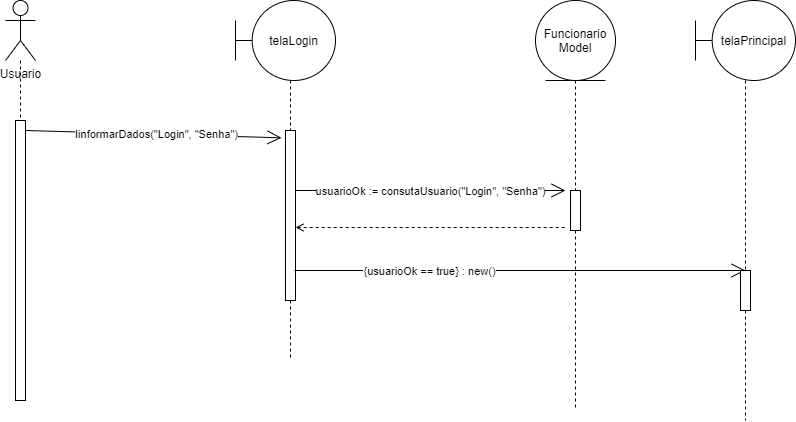

The diagram above was exported from draw.io. Its source (the exported page's mxGraphModel, read from the mxfile embedded in the PNG):
<mxGraphModel dx="1422" dy="714" grid="1" gridSize="10" guides="1" tooltips="1" connect="1" arrows="1" fold="1" page="1" pageScale="1" pageWidth="850" pageHeight="1100" math="0" shadow="0">
  <root>
    <mxCell id="0" />
    <mxCell id="1" parent="0" />
    <mxCell id="GWgrRcpGjigJDmAHzyhs-3" style="edgeStyle=orthogonalEdgeStyle;rounded=0;orthogonalLoop=1;jettySize=auto;html=1;entryX=0.5;entryY=0.005;entryDx=0;entryDy=0;entryPerimeter=0;dashed=1;endArrow=none;endFill=0;" parent="1" source="GWgrRcpGjigJDmAHzyhs-1" target="GWgrRcpGjigJDmAHzyhs-2" edge="1">
      <mxGeometry relative="1" as="geometry" />
    </mxCell>
    <mxCell id="GWgrRcpGjigJDmAHzyhs-1" value="Usuario" style="shape=umlActor;verticalLabelPosition=bottom;verticalAlign=top;html=1;" parent="1" vertex="1">
      <mxGeometry x="40" y="40" width="30" height="60" as="geometry" />
    </mxCell>
    <mxCell id="GWgrRcpGjigJDmAHzyhs-2" value="" style="html=1;points=[];perimeter=orthogonalPerimeter;" parent="1" vertex="1">
      <mxGeometry x="50" y="160" width="10" height="280" as="geometry" />
    </mxCell>
    <mxCell id="GWgrRcpGjigJDmAHzyhs-16" style="edgeStyle=orthogonalEdgeStyle;rounded=0;orthogonalLoop=1;jettySize=auto;html=1;dashed=1;startArrow=none;startFill=0;endArrow=none;endFill=0;" parent="1" source="GWgrRcpGjigJDmAHzyhs-5" edge="1">
      <mxGeometry relative="1" as="geometry">
        <mxPoint x="325" y="400" as="targetPoint" />
      </mxGeometry>
    </mxCell>
    <mxCell id="GWgrRcpGjigJDmAHzyhs-5" value="" style="html=1;points=[];perimeter=orthogonalPerimeter;" parent="1" vertex="1">
      <mxGeometry x="320" y="170" width="10" height="170" as="geometry" />
    </mxCell>
    <mxCell id="GWgrRcpGjigJDmAHzyhs-7" value="" style="endArrow=open;endFill=1;endSize=12;html=1;entryX=-0.4;entryY=0.043;entryDx=0;entryDy=0;entryPerimeter=0;" parent="1" target="GWgrRcpGjigJDmAHzyhs-5" edge="1">
      <mxGeometry width="160" relative="1" as="geometry">
        <mxPoint x="60" y="170" as="sourcePoint" />
        <mxPoint x="220" y="170" as="targetPoint" />
      </mxGeometry>
    </mxCell>
    <mxCell id="GWgrRcpGjigJDmAHzyhs-8" value="IinformarDados(&quot;Login&quot;, &quot;Senha&quot;)" style="edgeLabel;html=1;align=center;verticalAlign=middle;resizable=0;points=[];" parent="GWgrRcpGjigJDmAHzyhs-7" vertex="1" connectable="0">
      <mxGeometry x="0.1386" y="3" relative="1" as="geometry">
        <mxPoint x="-16.02" y="2.02" as="offset" />
      </mxGeometry>
    </mxCell>
    <mxCell id="GWgrRcpGjigJDmAHzyhs-18" style="edgeStyle=orthogonalEdgeStyle;rounded=0;orthogonalLoop=1;jettySize=auto;html=1;dashed=1;startArrow=none;startFill=0;endArrow=none;endFill=0;" parent="1" source="kYFqXqQJ7ggl1k6DcVdN-2" target="GWgrRcpGjigJDmAHzyhs-17" edge="1">
      <mxGeometry relative="1" as="geometry">
        <mxPoint x="555" y="120" as="sourcePoint" />
      </mxGeometry>
    </mxCell>
    <mxCell id="GWgrRcpGjigJDmAHzyhs-14" style="edgeStyle=orthogonalEdgeStyle;rounded=0;orthogonalLoop=1;jettySize=auto;html=1;dashed=1;startArrow=none;startFill=0;endArrow=none;endFill=0;" parent="1" target="GWgrRcpGjigJDmAHzyhs-5" edge="1">
      <mxGeometry relative="1" as="geometry">
        <mxPoint x="325" y="120" as="sourcePoint" />
      </mxGeometry>
    </mxCell>
    <mxCell id="GWgrRcpGjigJDmAHzyhs-31" style="edgeStyle=orthogonalEdgeStyle;rounded=0;orthogonalLoop=1;jettySize=auto;html=1;startArrow=none;startFill=0;endArrow=none;endFill=0;dashed=1;" parent="1" source="GWgrRcpGjigJDmAHzyhs-17" edge="1">
      <mxGeometry relative="1" as="geometry">
        <mxPoint x="610" y="450" as="targetPoint" />
        <Array as="points">
          <mxPoint x="610" y="450" />
        </Array>
      </mxGeometry>
    </mxCell>
    <mxCell id="GWgrRcpGjigJDmAHzyhs-17" value="" style="html=1;points=[];perimeter=orthogonalPerimeter;" parent="1" vertex="1">
      <mxGeometry x="605" y="230" width="10" height="40" as="geometry" />
    </mxCell>
    <mxCell id="GWgrRcpGjigJDmAHzyhs-19" value="" style="endArrow=open;endFill=1;endSize=12;html=1;" parent="1" edge="1">
      <mxGeometry width="160" relative="1" as="geometry">
        <mxPoint x="330" y="230" as="sourcePoint" />
        <mxPoint x="600" y="230" as="targetPoint" />
      </mxGeometry>
    </mxCell>
    <mxCell id="GWgrRcpGjigJDmAHzyhs-20" value="usuarioOk := consutaUsuario(&quot;Login&quot;, &quot;Senha&quot;)" style="edgeLabel;html=1;align=center;verticalAlign=middle;resizable=0;points=[];" parent="GWgrRcpGjigJDmAHzyhs-19" vertex="1" connectable="0">
      <mxGeometry x="0.2435" y="-1" relative="1" as="geometry">
        <mxPoint x="-34" y="-1" as="offset" />
      </mxGeometry>
    </mxCell>
    <mxCell id="GWgrRcpGjigJDmAHzyhs-21" value="" style="endArrow=none;endFill=0;endSize=12;html=1;startArrow=open;startFill=0;entryX=-0.5;entryY=0.925;entryDx=0;entryDy=0;entryPerimeter=0;dashed=1;" parent="1" target="GWgrRcpGjigJDmAHzyhs-17" edge="1">
      <mxGeometry width="160" relative="1" as="geometry">
        <mxPoint x="330" y="267" as="sourcePoint" />
        <mxPoint x="500" y="270" as="targetPoint" />
      </mxGeometry>
    </mxCell>
    <mxCell id="GWgrRcpGjigJDmAHzyhs-25" style="edgeStyle=orthogonalEdgeStyle;rounded=0;orthogonalLoop=1;jettySize=auto;html=1;dashed=1;startArrow=none;startFill=0;endArrow=none;endFill=0;" parent="1" source="kYFqXqQJ7ggl1k6DcVdN-3" target="GWgrRcpGjigJDmAHzyhs-24" edge="1">
      <mxGeometry relative="1" as="geometry">
        <mxPoint x="775" y="120" as="sourcePoint" />
      </mxGeometry>
    </mxCell>
    <mxCell id="GWgrRcpGjigJDmAHzyhs-23" value="" style="endArrow=open;endFill=1;endSize=12;html=1;entryX=0.5;entryY=0;entryDx=0;entryDy=0;entryPerimeter=0;" parent="1" target="GWgrRcpGjigJDmAHzyhs-24" edge="1">
      <mxGeometry width="160" relative="1" as="geometry">
        <mxPoint x="329" y="310" as="sourcePoint" />
        <mxPoint x="767" y="300" as="targetPoint" />
      </mxGeometry>
    </mxCell>
    <mxCell id="GWgrRcpGjigJDmAHzyhs-26" value="{usuarioOk == true} : new()" style="edgeLabel;html=1;align=center;verticalAlign=middle;resizable=0;points=[];" parent="GWgrRcpGjigJDmAHzyhs-23" vertex="1" connectable="0">
      <mxGeometry x="0.1689" y="-3" relative="1" as="geometry">
        <mxPoint x="-130" y="-3" as="offset" />
      </mxGeometry>
    </mxCell>
    <mxCell id="GWgrRcpGjigJDmAHzyhs-27" style="edgeStyle=orthogonalEdgeStyle;rounded=0;orthogonalLoop=1;jettySize=auto;html=1;startArrow=none;startFill=0;endArrow=none;endFill=0;dashed=1;" parent="1" source="GWgrRcpGjigJDmAHzyhs-24" edge="1">
      <mxGeometry relative="1" as="geometry">
        <mxPoint x="780" y="460" as="targetPoint" />
        <Array as="points">
          <mxPoint x="780" y="450" />
        </Array>
      </mxGeometry>
    </mxCell>
    <mxCell id="GWgrRcpGjigJDmAHzyhs-24" value="" style="html=1;points=[];perimeter=orthogonalPerimeter;" parent="1" vertex="1">
      <mxGeometry x="775" y="310" width="10" height="40" as="geometry" />
    </mxCell>
    <mxCell id="kYFqXqQJ7ggl1k6DcVdN-1" value="&lt;span&gt;telaLogin&lt;/span&gt;" style="shape=umlBoundary;whiteSpace=wrap;html=1;" parent="1" vertex="1">
      <mxGeometry x="270" y="40" width="100" height="80" as="geometry" />
    </mxCell>
    <mxCell id="kYFqXqQJ7ggl1k6DcVdN-2" value="&lt;span&gt;Funcionario&lt;br&gt;Model&lt;/span&gt;" style="ellipse;shape=umlEntity;whiteSpace=wrap;html=1;" parent="1" vertex="1">
      <mxGeometry x="570" y="40" width="80" height="80" as="geometry" />
    </mxCell>
    <mxCell id="kYFqXqQJ7ggl1k6DcVdN-3" value="&lt;span&gt;telaPrincipal&lt;/span&gt;" style="shape=umlBoundary;whiteSpace=wrap;html=1;" parent="1" vertex="1">
      <mxGeometry x="730" y="40" width="100" height="80" as="geometry" />
    </mxCell>
  </root>
</mxGraphModel>